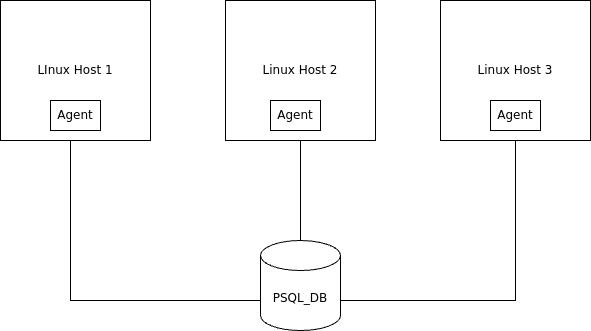

The diagram above was exported from draw.io. Its source (the exported page's mxGraphModel, read from the mxfile embedded in the PNG):
<mxGraphModel dx="748" dy="501" grid="0" gridSize="10" guides="1" tooltips="1" connect="1" arrows="1" fold="1" page="0" pageScale="1" pageWidth="850" pageHeight="1100" math="0" shadow="0">
  <root>
    <mxCell id="0" />
    <mxCell id="1" parent="0" />
    <mxCell id="DQBipGQfqumB8KC0n8Jb-1" value="Linux Host 3" style="rounded=0;whiteSpace=wrap;html=1;" vertex="1" parent="1">
      <mxGeometry x="530" y="220" width="150" height="140" as="geometry" />
    </mxCell>
    <mxCell id="DQBipGQfqumB8KC0n8Jb-2" value="Linux Host 2" style="rounded=0;whiteSpace=wrap;html=1;" vertex="1" parent="1">
      <mxGeometry x="315" y="220" width="150" height="140" as="geometry" />
    </mxCell>
    <mxCell id="DQBipGQfqumB8KC0n8Jb-3" value="LInux Host 1" style="rounded=0;whiteSpace=wrap;html=1;" vertex="1" parent="1">
      <mxGeometry x="90" y="220" width="150" height="140" as="geometry" />
    </mxCell>
    <mxCell id="DQBipGQfqumB8KC0n8Jb-4" value="PSQL_DB" style="shape=cylinder3;whiteSpace=wrap;html=1;boundedLbl=1;backgroundOutline=1;size=15;" vertex="1" parent="1">
      <mxGeometry x="350" y="460" width="80" height="90" as="geometry" />
    </mxCell>
    <mxCell id="DQBipGQfqumB8KC0n8Jb-5" value="Agent" style="rounded=0;whiteSpace=wrap;html=1;" vertex="1" parent="1">
      <mxGeometry x="580" y="320" width="50" height="30" as="geometry" />
    </mxCell>
    <mxCell id="DQBipGQfqumB8KC0n8Jb-6" value="Agent" style="rounded=0;whiteSpace=wrap;html=1;" vertex="1" parent="1">
      <mxGeometry x="360" y="320" width="50" height="30" as="geometry" />
    </mxCell>
    <mxCell id="DQBipGQfqumB8KC0n8Jb-7" value="Agent" style="rounded=0;whiteSpace=wrap;html=1;" vertex="1" parent="1">
      <mxGeometry x="140" y="320" width="50" height="30" as="geometry" />
    </mxCell>
    <mxCell id="DQBipGQfqumB8KC0n8Jb-8" value="" style="endArrow=none;html=1;rounded=0;exitX=0;exitY=0;exitDx=0;exitDy=60;exitPerimeter=0;" edge="1" parent="1" source="DQBipGQfqumB8KC0n8Jb-4">
      <mxGeometry width="50" height="50" relative="1" as="geometry">
        <mxPoint x="390" y="440" as="sourcePoint" />
        <mxPoint x="160" y="360" as="targetPoint" />
        <Array as="points">
          <mxPoint x="160" y="520" />
          <mxPoint x="160" y="440" />
        </Array>
      </mxGeometry>
    </mxCell>
    <mxCell id="DQBipGQfqumB8KC0n8Jb-9" value="" style="endArrow=none;html=1;rounded=0;entryX=0.5;entryY=1;entryDx=0;entryDy=0;exitX=1;exitY=0;exitDx=0;exitDy=60;exitPerimeter=0;" edge="1" parent="1" source="DQBipGQfqumB8KC0n8Jb-4" target="DQBipGQfqumB8KC0n8Jb-1">
      <mxGeometry width="50" height="50" relative="1" as="geometry">
        <mxPoint x="390" y="440" as="sourcePoint" />
        <mxPoint x="170" y="370" as="targetPoint" />
        <Array as="points">
          <mxPoint x="605" y="520" />
          <mxPoint x="605" y="440" />
        </Array>
      </mxGeometry>
    </mxCell>
    <mxCell id="DQBipGQfqumB8KC0n8Jb-10" value="" style="endArrow=none;html=1;rounded=0;exitX=0.5;exitY=0;exitDx=0;exitDy=0;exitPerimeter=0;" edge="1" parent="1" source="DQBipGQfqumB8KC0n8Jb-4">
      <mxGeometry width="50" height="50" relative="1" as="geometry">
        <mxPoint x="340" y="410" as="sourcePoint" />
        <mxPoint x="390" y="360" as="targetPoint" />
      </mxGeometry>
    </mxCell>
  </root>
</mxGraphModel>